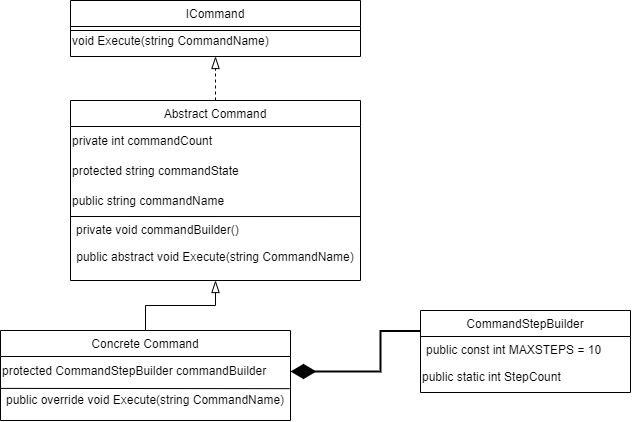

The diagram above was exported from draw.io. Its source (the exported page's mxGraphModel, read from the mxfile embedded in the PNG):
<mxGraphModel dx="1221" dy="575" grid="1" gridSize="10" guides="1" tooltips="1" connect="1" arrows="1" fold="1" page="1" pageScale="1" pageWidth="827" pageHeight="1169" math="0" shadow="0">
  <root>
    <mxCell id="WIyWlLk6GJQsqaUBKTNV-0" />
    <mxCell id="WIyWlLk6GJQsqaUBKTNV-1" parent="WIyWlLk6GJQsqaUBKTNV-0" />
    <mxCell id="s_iFWyOT13LxSQRewceO-42" value="" style="edgeStyle=orthogonalEdgeStyle;rounded=0;orthogonalLoop=1;jettySize=auto;html=1;startArrow=none;startFill=0;endArrow=blockThin;endFill=0;endSize=10;sourcePerimeterSpacing=0;targetPerimeterSpacing=0;strokeWidth=1;" edge="1" parent="WIyWlLk6GJQsqaUBKTNV-1" source="zkfFHV4jXpPFQw0GAbJ--6">
      <mxGeometry relative="1" as="geometry">
        <mxPoint x="355" y="300" as="targetPoint" />
      </mxGeometry>
    </mxCell>
    <mxCell id="zkfFHV4jXpPFQw0GAbJ--6" value="Concrete Command" style="swimlane;fontStyle=0;align=center;verticalAlign=top;childLayout=stackLayout;horizontal=1;startSize=26;horizontalStack=0;resizeParent=1;resizeLast=0;collapsible=1;marginBottom=0;rounded=0;shadow=0;strokeWidth=1;" parent="WIyWlLk6GJQsqaUBKTNV-1" vertex="1">
      <mxGeometry x="140" y="350" width="290" height="90" as="geometry">
        <mxRectangle x="130" y="380" width="160" height="26" as="alternateBounds" />
      </mxGeometry>
    </mxCell>
    <mxCell id="u3vvg_0eVZlXL_iOlxau-10" value="protected CommandStepBuilder commandBuilder" style="text;html=1;strokeColor=none;fillColor=none;align=left;verticalAlign=middle;whiteSpace=wrap;rounded=0;" parent="zkfFHV4jXpPFQw0GAbJ--6" vertex="1">
      <mxGeometry y="26" width="290" height="30" as="geometry" />
    </mxCell>
    <mxCell id="zkfFHV4jXpPFQw0GAbJ--7" value="public override void Execute(string CommandName)" style="text;align=left;verticalAlign=top;spacingLeft=4;spacingRight=4;overflow=hidden;rotatable=0;points=[[0,0.5],[1,0.5]];portConstraint=eastwest;" parent="zkfFHV4jXpPFQw0GAbJ--6" vertex="1">
      <mxGeometry y="56" width="290" height="26" as="geometry" />
    </mxCell>
    <mxCell id="s_iFWyOT13LxSQRewceO-43" value="" style="endArrow=none;html=1;rounded=0;endSize=10;sourcePerimeterSpacing=0;targetPerimeterSpacing=0;strokeWidth=1;exitX=-0.001;exitY=0.073;exitDx=0;exitDy=0;exitPerimeter=0;entryX=0.997;entryY=0.083;entryDx=0;entryDy=0;entryPerimeter=0;" edge="1" parent="zkfFHV4jXpPFQw0GAbJ--6" source="zkfFHV4jXpPFQw0GAbJ--7" target="zkfFHV4jXpPFQw0GAbJ--7">
      <mxGeometry width="50" height="50" relative="1" as="geometry">
        <mxPoint x="250" y="-20" as="sourcePoint" />
        <mxPoint x="300" y="-70" as="targetPoint" />
      </mxGeometry>
    </mxCell>
    <mxCell id="zkfFHV4jXpPFQw0GAbJ--13" value="CommandStepBuilder" style="swimlane;fontStyle=0;align=center;verticalAlign=top;childLayout=stackLayout;horizontal=1;startSize=26;horizontalStack=0;resizeParent=1;resizeLast=0;collapsible=1;marginBottom=0;rounded=0;shadow=0;strokeWidth=1;" parent="WIyWlLk6GJQsqaUBKTNV-1" vertex="1">
      <mxGeometry x="560" y="330" width="210" height="82" as="geometry">
        <mxRectangle x="340" y="380" width="170" height="26" as="alternateBounds" />
      </mxGeometry>
    </mxCell>
    <mxCell id="zkfFHV4jXpPFQw0GAbJ--14" value="public const int MAXSTEPS = 10" style="text;align=left;verticalAlign=top;spacingLeft=4;spacingRight=4;overflow=hidden;rotatable=0;points=[[0,0.5],[1,0.5]];portConstraint=eastwest;" parent="zkfFHV4jXpPFQw0GAbJ--13" vertex="1">
      <mxGeometry y="26" width="210" height="26" as="geometry" />
    </mxCell>
    <mxCell id="u3vvg_0eVZlXL_iOlxau-8" value="public static int StepCount" style="text;html=1;strokeColor=none;fillColor=none;align=left;verticalAlign=middle;whiteSpace=wrap;rounded=0;" parent="zkfFHV4jXpPFQw0GAbJ--13" vertex="1">
      <mxGeometry y="52" width="210" height="30" as="geometry" />
    </mxCell>
    <mxCell id="u3vvg_0eVZlXL_iOlxau-9" value="" style="edgeStyle=orthogonalEdgeStyle;rounded=0;orthogonalLoop=1;jettySize=auto;html=1;endArrow=diamondThin;endFill=1;exitX=0;exitY=0.25;exitDx=0;exitDy=0;strokeWidth=2;startArrow=none;startFill=0;targetPerimeterSpacing=0;sourcePerimeterSpacing=0;endSize=20;entryX=1;entryY=0.5;entryDx=0;entryDy=0;" parent="WIyWlLk6GJQsqaUBKTNV-1" source="zkfFHV4jXpPFQw0GAbJ--13" target="u3vvg_0eVZlXL_iOlxau-10" edge="1">
      <mxGeometry relative="1" as="geometry">
        <mxPoint x="450" y="310" as="targetPoint" />
        <Array as="points">
          <mxPoint x="520" y="351" />
          <mxPoint x="520" y="391" />
        </Array>
      </mxGeometry>
    </mxCell>
    <mxCell id="s_iFWyOT13LxSQRewceO-41" value="" style="edgeStyle=orthogonalEdgeStyle;rounded=0;orthogonalLoop=1;jettySize=auto;html=1;startArrow=none;startFill=0;endArrow=blockThin;endFill=0;endSize=10;sourcePerimeterSpacing=0;targetPerimeterSpacing=0;strokeWidth=1;dashed=1;" edge="1" parent="WIyWlLk6GJQsqaUBKTNV-1" source="s_iFWyOT13LxSQRewceO-27" target="s_iFWyOT13LxSQRewceO-33">
      <mxGeometry relative="1" as="geometry" />
    </mxCell>
    <mxCell id="s_iFWyOT13LxSQRewceO-27" value="Abstract Command&#10;" style="swimlane;fontStyle=0;align=center;verticalAlign=top;childLayout=stackLayout;horizontal=1;startSize=26;horizontalStack=0;resizeParent=1;resizeLast=0;collapsible=1;marginBottom=0;rounded=0;shadow=0;strokeWidth=1;" vertex="1" parent="WIyWlLk6GJQsqaUBKTNV-1">
      <mxGeometry x="210" y="120" width="290" height="180" as="geometry">
        <mxRectangle x="130" y="380" width="160" height="26" as="alternateBounds" />
      </mxGeometry>
    </mxCell>
    <mxCell id="s_iFWyOT13LxSQRewceO-28" value="private int commandCount" style="text;html=1;strokeColor=none;fillColor=none;align=left;verticalAlign=middle;whiteSpace=wrap;rounded=0;" vertex="1" parent="s_iFWyOT13LxSQRewceO-27">
      <mxGeometry y="26" width="290" height="30" as="geometry" />
    </mxCell>
    <mxCell id="s_iFWyOT13LxSQRewceO-29" value="protected string commandState" style="text;html=1;strokeColor=none;fillColor=none;align=left;verticalAlign=middle;whiteSpace=wrap;rounded=0;" vertex="1" parent="s_iFWyOT13LxSQRewceO-27">
      <mxGeometry y="56" width="290" height="30" as="geometry" />
    </mxCell>
    <mxCell id="s_iFWyOT13LxSQRewceO-30" value="public string commandName" style="text;html=1;strokeColor=none;fillColor=none;align=left;verticalAlign=middle;whiteSpace=wrap;rounded=0;" vertex="1" parent="s_iFWyOT13LxSQRewceO-27">
      <mxGeometry y="86" width="290" height="30" as="geometry" />
    </mxCell>
    <mxCell id="s_iFWyOT13LxSQRewceO-40" value="" style="endArrow=none;html=1;rounded=0;endSize=20;sourcePerimeterSpacing=0;targetPerimeterSpacing=0;strokeWidth=1;exitX=0;exitY=1;exitDx=0;exitDy=0;entryX=1;entryY=0.002;entryDx=0;entryDy=0;entryPerimeter=0;" edge="1" parent="s_iFWyOT13LxSQRewceO-27" source="s_iFWyOT13LxSQRewceO-30" target="s_iFWyOT13LxSQRewceO-31">
      <mxGeometry width="50" height="50" relative="1" as="geometry">
        <mxPoint x="-4" y="160" as="sourcePoint" />
        <mxPoint x="316" y="116" as="targetPoint" />
      </mxGeometry>
    </mxCell>
    <mxCell id="s_iFWyOT13LxSQRewceO-31" value="private void commandBuilder()" style="text;align=left;verticalAlign=top;spacingLeft=4;spacingRight=4;overflow=hidden;rotatable=0;points=[[0,0.5],[1,0.5]];portConstraint=eastwest;" vertex="1" parent="s_iFWyOT13LxSQRewceO-27">
      <mxGeometry y="116" width="290" height="26" as="geometry" />
    </mxCell>
    <mxCell id="s_iFWyOT13LxSQRewceO-39" value="public abstract void Execute(string CommandName)" style="text;html=1;strokeColor=none;fillColor=none;align=center;verticalAlign=middle;whiteSpace=wrap;rounded=0;" vertex="1" parent="s_iFWyOT13LxSQRewceO-27">
      <mxGeometry y="142" width="290" height="30" as="geometry" />
    </mxCell>
    <mxCell id="s_iFWyOT13LxSQRewceO-32" value="ICommand&#10;" style="swimlane;fontStyle=0;align=center;verticalAlign=top;childLayout=stackLayout;horizontal=1;startSize=26;horizontalStack=0;resizeParent=1;resizeLast=0;collapsible=1;marginBottom=0;rounded=0;shadow=0;strokeWidth=1;" vertex="1" parent="WIyWlLk6GJQsqaUBKTNV-1">
      <mxGeometry x="210" y="20" width="290" height="56" as="geometry">
        <mxRectangle x="130" y="380" width="160" height="26" as="alternateBounds" />
      </mxGeometry>
    </mxCell>
    <mxCell id="s_iFWyOT13LxSQRewceO-38" value="" style="endArrow=none;html=1;rounded=0;endSize=20;sourcePerimeterSpacing=0;targetPerimeterSpacing=0;strokeWidth=1;" edge="1" parent="s_iFWyOT13LxSQRewceO-32">
      <mxGeometry width="50" height="50" relative="1" as="geometry">
        <mxPoint y="30" as="sourcePoint" />
        <mxPoint x="290" y="30" as="targetPoint" />
      </mxGeometry>
    </mxCell>
    <mxCell id="s_iFWyOT13LxSQRewceO-33" value="void Execute(string CommandName)" style="text;html=1;strokeColor=none;fillColor=none;align=left;verticalAlign=middle;whiteSpace=wrap;rounded=0;" vertex="1" parent="s_iFWyOT13LxSQRewceO-32">
      <mxGeometry y="26" width="290" height="30" as="geometry" />
    </mxCell>
  </root>
</mxGraphModel>